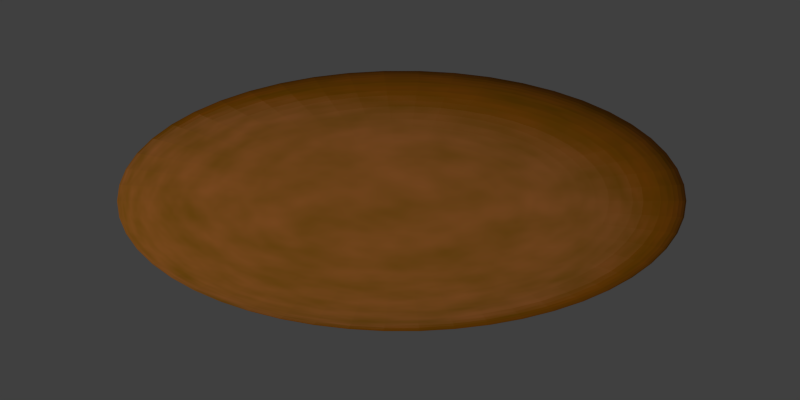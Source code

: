 # Source: endbase_round.blend  (saved by Blender 2.69.0; exported with 4.5.12 LTS)
import bpy
from mathutils import Matrix  # noqa: F401  (used for matrix-valued properties, if any)

bpy.ops.wm.read_factory_settings(use_empty=True)
scene = bpy.context.scene
scene.name = 'Scene'

# ---- collections
col_collection_1 = bpy.data.collections.new('Collection 1'); scene.collection.children.link(col_collection_1)
col_collection_11 = bpy.data.collections.new('Collection 11'); scene.collection.children.link(col_collection_11)
col_collection_11.hide_render = True
col_collection_11.hide_viewport = True

# ---- materials (node trees are filled in below, after node groups)
mat_ground = bpy.data.materials.new('ground')
mat_ground.alpha_threshold = 0.0
mat_ground.roughness = 0.5
mat_ground.line_color = (0.0, 0.0, 0.0, 1.0)
mat_grass = bpy.data.materials.new('grass')
mat_grass.alpha_threshold = 0.0
mat_grass.roughness = 0.5
mat_grass.line_color = (0.0, 0.0, 0.0, 1.0)

# ---- material node trees
mat_ground.use_nodes = True; mat_ground.node_tree.nodes.clear()
_N = mat_ground.node_tree.nodes; _L = mat_ground.node_tree.links
n0 = _N.new('ShaderNodeBsdfDiffuse'); n0.name = 'Diffuse BSDF.001'; n0.location = (-86, 179)
n0.inputs[0].default_value = (0.8, 0.206, 0.0, 1.0)
n1 = _N.new('ShaderNodeBsdfToon'); n1.name = 'Toon BSDF'; n1.location = (-94, 352)
n1.inputs[0].default_value = (0.2578, 0.1553, 0.1116, 1.0)
n1.inputs[1].default_value = 0.6
n2 = _N.new('ShaderNodeMixShader'); n2.name = 'Mix Shader.001'; n2.location = (103, 267)
n2.inputs[0].default_value = 0.6455
n3 = _N.new('ShaderNodeOutputMaterial'); n3.name = 'Material Output'; n3.location = (681, 357)
n4 = _N.new('ShaderNodeMixShader'); n4.name = 'Mix Shader'; n4.location = (491, 436)
n5 = _N.new('ShaderNodeBsdfDiffuse'); n5.name = 'Diffuse BSDF'; n5.location = (102, 404)
n5.inputs[0].default_value = (0.2578, 0.1221, 0.0, 1.0)
n6 = _N.new('ShaderNodeTexNoise'); n6.name = 'Noise Texture'; n6.location = (112, 574)
n6.inputs[2].default_value = 8.4
_L.new(n5.outputs[0], n4.inputs[1])
_L.new(n4.outputs[0], n3.inputs[0])
_L.new(n1.outputs[0], n2.inputs[1])
_L.new(n0.outputs[0], n2.inputs[2])
_L.new(n2.outputs[0], n4.inputs[2])
_L.new(n6.outputs[0], n4.inputs[0])
n3.is_active_output = True
mat_grass.use_nodes = True; mat_grass.node_tree.nodes.clear()
_N = mat_grass.node_tree.nodes; _L = mat_grass.node_tree.links
n0 = _N.new('ShaderNodeOutputMaterial'); n0.name = 'Material Output'; n0.location = (300, 300)
n1 = _N.new('ShaderNodeBsdfDiffuse'); n1.name = 'Diffuse BSDF'; n1.location = (10, 300)
n1.inputs[0].default_value = (0.6626, 0.8, 0.0, 1.0)
_L.new(n1.outputs[0], n0.inputs[0])
n0.is_active_output = True

# ---- world
world_world = bpy.data.worlds.new('World'); scene.world = world_world
world_world.color = (0.05088, 0.05088, 0.05088)
world_world.use_sun_shadow = False
world_world.sun_shadow_jitter_overblur = 0.0
world_world.cycles.sampling_method = 'MANUAL'
world_world.cycles.sample_map_resolution = 256

# ---- cameras
cam_camera = bpy.data.cameras.new('Camera')
cam_camera.clip_end = 100.0
cam_camera.lens = 35.0
cam_camera.sensor_width = 32.0
cam_camera.sensor_height = 18.0
cam_camera.ortho_scale = 7.314
cam_camera.dof.focus_distance = 0.0

# ---- lights
light_lamp = bpy.data.lights.new('Lamp', 'SUN')
light_lamp.transmission_factor = 0.0
light_lamp.cutoff_distance = 30.0
light_lamp.angle = 0.1993
light_lamp.energy = 1.0
light_lamp.shadow_buffer_clip_start = 1.001
light_lamp.shadow_soft_size = 0.1
light_lamp.shadow_cascade_max_distance = 1000.0
light_lamp.cycles.use_multiple_importance_sampling = False

# ---- meshes
me_cube_001 = bpy.data.meshes.new('Cube.001')
me_cube_001.from_pydata([(-0.03795, -0.09001, 1.809), (-0.09665, -0.0774, 1.807), (-0.1549, -0.0649, 1.803), (-0.2124, -0.05255, 1.798), (-0.2691, -0.0404, 1.792), (-0.3245, -0.02849, 1.784), (-0.3786, -0.01687, 1.775), (-0.4312, -0.005594, 1.764), (-0.4819, 0.005301, 1.752), (-0.5307, 0.01577, 1.739), (-0.5773, 0.02577, 1.725), (-0.6215, 0.03527, 1.71), (-0.6632, 0.04422, 1.693), (-0.7022, 0.05259, 1.676), (-0.7383, 0.06034, 1.658), (-0.7715, 0.06746, 1.638), (-0.8015, 0.0739, 1.619), (-0.8283, 0.07965, 1.598), (-0.8517, 0.08467, 1.577), (-0.8717, 0.08896, 1.555), (-0.8881, 0.09249, 1.532), (-0.901, 0.09525, 1.51), (-0.9102, 0.09723, 1.487), (-0.9157, 0.09842, 1.464), (-0.9176, 0.09882, 1.441), (-0.03655, -0.07755, 1.809), (-0.09386, -0.05255, 1.807), (-0.1507, -0.02775, 1.803), (-0.2069, -0.003235, 1.798), (-0.2622, 0.02088, 1.792), (-0.3163, 0.04451, 1.784), (-0.3692, 0.06756, 1.775), (-0.4205, 0.08994, 1.764), (-0.47, 0.1116, 1.752), (-0.5176, 0.1323, 1.739), (-0.5631, 0.1522, 1.725), (-0.6063, 0.171, 1.71), (-0.647, 0.1888, 1.693), (-0.685, 0.2054, 1.676), (-0.7203, 0.2208, 1.658), (-0.7527, 0.2349, 1.638), (-0.782, 0.2477, 1.619), (-0.8081, 0.2591, 1.598), (-0.831, 0.2691, 1.577), (-0.8505, 0.2776, 1.555), (-0.8665, 0.2846, 1.532), (-0.8791, 0.29, 1.51), (-0.8881, 0.294, 1.487), (-0.8935, 0.2963, 1.464), (-0.8953, 0.2971, 1.441), (-0.03425, -0.0655, 1.809), (-0.08926, -0.02849, 1.807), (-0.1438, 0.008232, 1.803), (-0.1978, 0.04451, 1.798), (-0.2508, 0.08021, 1.792), (-0.3028, 0.1152, 1.784), (-0.3535, 0.1493, 1.775), (-0.4028, 0.1824, 1.764), (-0.4503, 0.2144, 1.752), (-0.496, 0.2452, 1.739), (-0.5397, 0.2746, 1.725), (-0.5811, 0.3024, 1.71), (-0.6202, 0.3287, 1.693), (-0.6568, 0.3533, 1.676), (-0.6906, 0.3761, 1.658), (-0.7217, 0.397, 1.638), (-0.7498, 0.4159, 1.619), (-0.7749, 0.4328, 1.598), (-0.7968, 0.4476, 1.577), (-0.8156, 0.4602, 1.555), (-0.831, 0.4705, 1.532), (-0.843, 0.4786, 1.51), (-0.8517, 0.4845, 1.487), (-0.8569, 0.488, 1.464), (-0.8586, 0.4891, 1.441), (-0.03107, -0.05403, 1.809), (-0.08292, -0.005593, 1.807), (-0.1344, 0.04246, 1.803), (-0.1852, 0.08994, 1.798), (-0.2352, 0.1367, 1.792), (-0.2842, 0.1824, 1.784), (-0.332, 0.2271, 1.775), (-0.3784, 0.2704, 1.764), (-0.4232, 0.3123, 1.752), (-0.4663, 0.3526, 1.739), (-0.5075, 0.391, 1.725), (-0.5465, 0.4275, 1.71), (-0.5833, 0.4619, 1.693), (-0.6178, 0.4941, 1.676), (-0.6497, 0.5239, 1.658), (-0.679, 0.5512, 1.638), (-0.7055, 0.576, 1.619), (-0.7291, 0.5981, 1.598), (-0.7498, 0.6174, 1.577), (-0.7675, 0.6339, 1.555), (-0.782, 0.6475, 1.532), (-0.7933, 0.6581, 1.51), (-0.8015, 0.6657, 1.487), (-0.8064, 0.6703, 1.464), (-0.808, 0.6718, 1.441), (-0.02707, -0.04333, 1.809), (-0.07494, 0.01577, 1.807), (-0.1224, 0.0744, 1.803), (-0.1694, 0.1323, 1.798), (-0.2155, 0.1893, 1.792), (-0.2608, 0.2452, 1.784), (-0.3049, 0.2997, 1.775), (-0.3477, 0.3526, 1.764), (-0.3891, 0.4036, 1.752), (-0.4289, 0.4527, 1.739), (-0.4669, 0.4996, 1.725), (-0.5029, 0.5442, 1.71), (-0.5369, 0.5861, 1.693), (-0.5687, 0.6254, 1.676), (-0.5982, 0.6618, 1.658), (-0.6252, 0.6951, 1.638), (-0.6497, 0.7254, 1.619), (-0.6715, 0.7523, 1.598), (-0.6906, 0.7759, 1.577), (-0.7069, 0.796, 1.555), (-0.7203, 0.8126, 1.532), (-0.7308, 0.8255, 1.51), (-0.7383, 0.8348, 1.487), (-0.7429, 0.8404, 1.464), (-0.7444, 0.8422, 1.441), (-0.02232, -0.03356, 1.809), (-0.06545, 0.03527, 1.807), (-0.1082, 0.1035, 1.803), (-0.1505, 0.171, 1.798), (-0.1921, 0.2374, 1.792), (-0.2329, 0.3024, 1.784), (-0.2726, 0.3659, 1.775), (-0.3112, 0.4275, 1.764), (-0.3485, 0.487, 1.752), (-0.3844, 0.5442, 1.739), (-0.4186, 0.5988, 1.725), (-0.4511, 0.6507, 1.71), (-0.4817, 0.6995, 1.693), (-0.5104, 0.7453, 1.676), (-0.5369, 0.7876, 1.658), (-0.5613, 0.8265, 1.638), (-0.5833, 0.8617, 1.619), (-0.603, 0.8931, 1.598), (-0.6202, 0.9205, 1.577), (-0.6349, 0.9439, 1.555), (-0.647, 0.9632, 1.532), (-0.6564, 0.9783, 1.51), (-0.6632, 0.9891, 1.487), (-0.6673, 0.9956, 1.464), (-0.6686, 0.9978, 1.441), (-0.01688, -0.02488, 1.809), (-0.05459, 0.05259, 1.807), (-0.09201, 0.1294, 1.803), (-0.129, 0.2054, 1.798), (-0.1654, 0.2801, 1.792), (-0.201, 0.3533, 1.784), (-0.2358, 0.4247, 1.775), (-0.2695, 0.4941, 1.764), (-0.3021, 0.561, 1.752), (-0.3335, 0.6254, 1.739), (-0.3634, 0.6869, 1.725), (-0.3918, 0.7453, 1.71), (-0.4186, 0.8003, 1.693), (-0.4437, 0.8517, 1.676), (-0.4669, 0.8994, 1.658), (-0.4882, 0.9432, 1.638), (-0.5075, 0.9828, 1.619), (-0.5246, 1.018, 1.598), (-0.5397, 1.049, 1.577), (-0.5525, 1.075, 1.555), (-0.5631, 1.097, 1.532), (-0.5714, 1.114, 1.51), (-0.5773, 1.126, 1.487), (-0.5809, 1.134, 1.464), (-0.582, 1.136, 1.441), (-0.01084, -0.01743, 1.809), (-0.04255, 0.06746, 1.807), (-0.074, 0.1517, 1.803), (-0.1051, 0.2349, 1.798), (-0.1357, 0.3168, 1.792), (-0.1656, 0.397, 1.784), (-0.1948, 0.4753, 1.775), (-0.2232, 0.5512, 1.764), (-0.2506, 0.6246, 1.752), (-0.277, 0.6951, 1.739), (-0.3021, 0.7625, 1.725), (-0.326, 0.8265, 1.71), (-0.3485, 0.8868, 1.693), (-0.3696, 0.9432, 1.676), (-0.3891, 0.9954, 1.658), (-0.407, 1.043, 1.638), (-0.4232, 1.087, 1.619), (-0.4377, 1.125, 1.598), (-0.4503, 1.159, 1.577), (-0.4611, 1.188, 1.555), (-0.47, 1.212, 1.532), (-0.4769, 1.231, 1.51), (-0.4819, 1.244, 1.487), (-0.4849, 1.252, 1.464), (-0.4859, 1.255, 1.441), (-0.004306, -0.01132, 1.809), (-0.0295, 0.07965, 1.807), (-0.05449, 0.1699, 1.803), (-0.07919, 0.2591, 1.798), (-0.1035, 0.3468, 1.792), (-0.1273, 0.4328, 1.784), (-0.1505, 0.5167, 1.775), (-0.1731, 0.5981, 1.764), (-0.1948, 0.6767, 1.752), (-0.2158, 0.7523, 1.739), (-0.2358, 0.8245, 1.725), (-0.2548, 0.8931, 1.71), (-0.2726, 0.9577, 1.693), (-0.2894, 1.018, 1.676), (-0.3049, 1.074, 1.658), (-0.3191, 1.125, 1.638), (-0.332, 1.172, 1.619), (-0.3435, 1.213, 1.598), (-0.3535, 1.25, 1.577), (-0.3621, 1.281, 1.555), (-0.3692, 1.306, 1.532), (-0.3747, 1.326, 1.51), (-0.3786, 1.34, 1.487), (-0.381, 1.349, 1.464), (-0.3818, 1.352, 1.441), (0.00263, -0.006657, 1.809), (-0.01565, 0.08896, 1.807), (-0.03379, 0.1838, 1.803), (-0.05172, 0.2776, 1.798), (-0.06935, 0.3698, 1.792), (-0.08663, 0.4602, 1.784), (-0.1035, 0.5483, 1.775), (-0.1199, 0.6339, 1.764), (-0.1357, 0.7166, 1.752), (-0.1508, 0.796, 1.739), (-0.1654, 0.8719, 1.725), (-0.1791, 0.9439, 1.71), (-0.1921, 1.012, 1.693), (-0.2043, 1.075, 1.676), (-0.2155, 1.134, 1.658), (-0.2258, 1.188, 1.638), (-0.2352, 1.237, 1.619), (-0.2435, 1.281, 1.598), (-0.2508, 1.319, 1.577), (-0.257, 1.351, 1.555), (-0.2622, 1.378, 1.532), (-0.2662, 1.399, 1.51), (-0.2691, 1.414, 1.487), (-0.2708, 1.423, 1.464), (-0.2714, 1.426, 1.441), (0.009855, -0.003505, 1.809), (-0.001232, 0.09526, 1.807), (-0.01223, 0.1932, 1.803), (-0.0231, 0.29, 1.798), (-0.03379, 0.3853, 1.792), (-0.04427, 0.4786, 1.784), (-0.05449, 0.5697, 1.775), (-0.06441, 0.6581, 1.764), (-0.074, 0.7435, 1.752), (-0.08321, 0.8255, 1.739), (-0.09201, 0.9039, 1.725), (-0.1004, 0.9783, 1.71), (-0.1082, 1.048, 1.693), (-0.1156, 1.114, 1.676), (-0.1224, 1.175, 1.658), (-0.1287, 1.231, 1.638), (-0.1344, 1.281, 1.619), (-0.1394, 1.326, 1.598), (-0.1438, 1.366, 1.577), (-0.1476, 1.399, 1.555), (-0.1507, 1.427, 1.532), (-0.1531, 1.448, 1.51), (-0.1549, 1.464, 1.487), (-0.1559, 1.473, 1.464), (-0.1563, 1.476, 1.441), (0.01726, -0.001916, 1.809), (0.01354, 0.09843, 1.807), (0.009855, 0.198, 1.803), (0.006214, 0.2963, 1.798), (0.00263, 0.3931, 1.792), (-0.0008811, 0.488, 1.784), (-0.004306, 0.5805, 1.775), (-0.007631, 0.6703, 1.764), (-0.01084, 0.757, 1.752), (-0.01393, 0.8404, 1.739), (-0.01688, 0.92, 1.725), (-0.01968, 0.9956, 1.71), (-0.02232, 1.067, 1.693), (-0.02478, 1.134, 1.676), (-0.02707, 1.195, 1.658), (-0.02917, 1.252, 1.638), (-0.03107, 1.303, 1.619), (-0.03276, 1.349, 1.598), (-0.03424, 1.389, 1.577), (-0.03551, 1.423, 1.555), (-0.03655, 1.451, 1.532), (-0.03736, 1.473, 1.51), (-0.03795, 1.489, 1.487), (-0.0383, 1.499, 1.464), (-0.03842, 1.502, 1.441), (0.02472, -0.001916, 1.809), (0.02843, 0.09843, 1.807), (0.03212, 0.198, 1.803), (0.03576, 0.2963, 1.798), (0.03934, 0.3931, 1.792), (0.04285, 0.488, 1.784), (0.04628, 0.5805, 1.775), (0.0496, 0.6703, 1.764), (0.05282, 0.757, 1.752), (0.0559, 0.8404, 1.739), (0.05885, 0.92, 1.725), (0.06165, 0.9956, 1.71), (0.06429, 1.067, 1.693), (0.06676, 1.134, 1.676), (0.06904, 1.195, 1.658), (0.07114, 1.252, 1.638), (0.07304, 1.303, 1.619), (0.07473, 1.349, 1.598), (0.07622, 1.389, 1.577), (0.07748, 1.423, 1.555), (0.07852, 1.451, 1.532), (0.07934, 1.473, 1.51), (0.07992, 1.489, 1.487), (0.08027, 1.499, 1.464), (0.08039, 1.502, 1.441), (0.03212, -0.003505, 1.809), (0.0432, 0.09526, 1.807), (0.0542, 0.1932, 1.803), (0.06507, 0.29, 1.798), (0.07577, 0.3853, 1.792), (0.08624, 0.4786, 1.784), (0.09646, 0.5697, 1.775), (0.1064, 0.6581, 1.764), (0.116, 0.7435, 1.752), (0.1252, 0.8255, 1.739), (0.134, 0.9039, 1.725), (0.1423, 0.9783, 1.71), (0.1502, 1.048, 1.693), (0.1576, 1.114, 1.676), (0.1644, 1.175, 1.658), (0.1707, 1.231, 1.638), (0.1763, 1.281, 1.619), (0.1814, 1.326, 1.598), (0.1858, 1.366, 1.577), (0.1896, 1.399, 1.555), (0.1927, 1.427, 1.532), (0.1951, 1.448, 1.51), (0.1969, 1.464, 1.487), (0.1979, 1.473, 1.464), (0.1983, 1.476, 1.441), (0.03934, -0.006657, 1.809), (0.05763, 0.08896, 1.807), (0.07577, 0.1838, 1.803), (0.09369, 0.2776, 1.798), (0.1113, 0.3698, 1.792), (0.1286, 0.4602, 1.784), (0.1455, 0.5483, 1.775), (0.1618, 0.6339, 1.764), (0.1776, 0.7166, 1.752), (0.1928, 0.796, 1.739), (0.2073, 0.8719, 1.725), (0.2211, 0.9439, 1.71), (0.2341, 1.012, 1.693), (0.2462, 1.075, 1.676), (0.2575, 1.134, 1.658), (0.2678, 1.188, 1.638), (0.2772, 1.237, 1.619), (0.2855, 1.281, 1.598), (0.2928, 1.319, 1.577), (0.299, 1.351, 1.555), (0.3041, 1.378, 1.532), (0.3081, 1.399, 1.51), (0.311, 1.414, 1.487), (0.3128, 1.423, 1.464), (0.3133, 1.426, 1.441), (0.04628, -0.01132, 1.809), (0.07147, 0.07965, 1.807), (0.09646, 0.1699, 1.803), (0.1212, 0.2591, 1.798), (0.1455, 0.3468, 1.792), (0.1693, 0.4328, 1.784), (0.1925, 0.5167, 1.775), (0.215, 0.5981, 1.764), (0.2368, 0.6767, 1.752), (0.2577, 0.7523, 1.739), (0.2777, 0.8245, 1.725), (0.2967, 0.8931, 1.71), (0.3146, 0.9577, 1.693), (0.3314, 1.018, 1.676), (0.3469, 1.074, 1.658), (0.3611, 1.125, 1.638), (0.374, 1.172, 1.619), (0.3855, 1.213, 1.598), (0.3955, 1.25, 1.577), (0.4041, 1.281, 1.555), (0.4111, 1.306, 1.532), (0.4167, 1.326, 1.51), (0.4206, 1.34, 1.487), (0.423, 1.349, 1.464), (0.4238, 1.352, 1.441), (0.05282, -0.01743, 1.809), (0.08452, 0.06746, 1.807), (0.116, 0.1517, 1.803), (0.1471, 0.2349, 1.798), (0.1776, 0.3168, 1.792), (0.2076, 0.397, 1.784), (0.2368, 0.4753, 1.775), (0.2652, 0.5512, 1.764), (0.2926, 0.6246, 1.752), (0.3189, 0.6951, 1.739), (0.3441, 0.7625, 1.725), (0.368, 0.8265, 1.71), (0.3905, 0.8868, 1.693), (0.4116, 0.9432, 1.676), (0.4311, 0.9954, 1.658), (0.449, 1.043, 1.638), (0.4652, 1.087, 1.619), (0.4797, 1.125, 1.598), (0.4923, 1.159, 1.577), (0.5031, 1.188, 1.555), (0.512, 1.212, 1.532), (0.5189, 1.231, 1.51), (0.5239, 1.244, 1.487), (0.5269, 1.252, 1.464), (0.5279, 1.255, 1.441), (0.05885, -0.02488, 1.809), (0.09657, 0.05259, 1.807), (0.134, 0.1294, 1.803), (0.171, 0.2054, 1.798), (0.2073, 0.2801, 1.792), (0.243, 0.3533, 1.784), (0.2777, 0.4247, 1.775), (0.3115, 0.4941, 1.764), (0.3441, 0.561, 1.752), (0.3754, 0.6254, 1.739), (0.4054, 0.6869, 1.725), (0.4338, 0.7453, 1.71), (0.4606, 0.8003, 1.693), (0.4856, 0.8517, 1.676), (0.5088, 0.8994, 1.658), (0.5301, 0.9432, 1.638), (0.5494, 0.9828, 1.619), (0.5666, 1.018, 1.598), (0.5817, 1.049, 1.577), (0.5945, 1.075, 1.555), (0.6051, 1.097, 1.532), (0.6133, 1.114, 1.51), (0.6193, 1.126, 1.487), (0.6228, 1.134, 1.464), (0.624, 1.136, 1.441), (0.06429, -0.03356, 1.809), (0.1074, 0.03527, 1.807), (0.1502, 0.1035, 1.803), (0.1925, 0.171, 1.798), (0.2341, 0.2374, 1.792), (0.2749, 0.3024, 1.784), (0.3146, 0.3659, 1.775), (0.3532, 0.4275, 1.764), (0.3905, 0.487, 1.752), (0.4263, 0.5442, 1.739), (0.4606, 0.5988, 1.725), (0.4931, 0.6507, 1.71), (0.5237, 0.6995, 1.693), (0.5524, 0.7453, 1.676), (0.5789, 0.7876, 1.658), (0.6033, 0.8265, 1.638), (0.6253, 0.8617, 1.619), (0.645, 0.8931, 1.598), (0.6622, 0.9205, 1.577), (0.6769, 0.9439, 1.555), (0.689, 0.9632, 1.532), (0.6984, 0.9783, 1.51), (0.7052, 0.9891, 1.487), (0.7093, 0.9956, 1.464), (0.7106, 0.9978, 1.441), (0.06904, -0.04333, 1.809), (0.1169, 0.01577, 1.807), (0.1644, 0.0744, 1.803), (0.2113, 0.1323, 1.798), (0.2575, 0.1893, 1.792), (0.3027, 0.2452, 1.784), (0.3469, 0.2997, 1.775), (0.3897, 0.3526, 1.764), (0.4311, 0.4036, 1.752), (0.4709, 0.4527, 1.739), (0.5088, 0.4996, 1.725), (0.5449, 0.5442, 1.71), (0.5789, 0.5861, 1.693), (0.6107, 0.6254, 1.676), (0.6402, 0.6618, 1.658), (0.6672, 0.6951, 1.638), (0.6917, 0.7254, 1.619), (0.7135, 0.7523, 1.598), (0.7326, 0.7759, 1.577), (0.7489, 0.796, 1.555), (0.7623, 0.8126, 1.532), (0.7728, 0.8255, 1.51), (0.7803, 0.8348, 1.487), (0.7848, 0.8404, 1.464), (0.7863, 0.8422, 1.441), (0.07304, -0.05403, 1.809), (0.1249, -0.005593, 1.807), (0.1763, 0.04246, 1.803), (0.2272, 0.08994, 1.798), (0.2772, 0.1367, 1.792), (0.3262, 0.1824, 1.784), (0.374, 0.2271, 1.775), (0.4204, 0.2704, 1.764), (0.4652, 0.3123, 1.752), (0.5083, 0.3526, 1.739), (0.5494, 0.391, 1.725), (0.5885, 0.4275, 1.71), (0.6253, 0.4619, 1.693), (0.6598, 0.4941, 1.676), (0.6917, 0.5239, 1.658), (0.721, 0.5512, 1.638), (0.7475, 0.576, 1.619), (0.7711, 0.5981, 1.598), (0.7918, 0.6174, 1.577), (0.8094, 0.6339, 1.555), (0.824, 0.6475, 1.532), (0.8353, 0.6581, 1.51), (0.8435, 0.6657, 1.487), (0.8484, 0.6703, 1.464), (0.85, 0.6718, 1.441), (0.07622, -0.0655, 1.809), (0.1312, -0.02849, 1.807), (0.1858, 0.008232, 1.803), (0.2397, 0.04451, 1.798), (0.2928, 0.08021, 1.792), (0.3448, 0.1152, 1.784), (0.3955, 0.1493, 1.775), (0.4447, 0.1824, 1.764), (0.4923, 0.2144, 1.752), (0.538, 0.2452, 1.739), (0.5817, 0.2746, 1.725), (0.6231, 0.3024, 1.71), (0.6622, 0.3287, 1.693), (0.6987, 0.3533, 1.676), (0.7326, 0.3761, 1.658), (0.7637, 0.397, 1.638), (0.7918, 0.4159, 1.619), (0.8169, 0.4328, 1.598), (0.8388, 0.4476, 1.577), (0.8575, 0.4602, 1.555), (0.873, 0.4705, 1.532), (0.885, 0.4786, 1.51), (0.8937, 0.4845, 1.487), (0.8989, 0.488, 1.464), (0.9006, 0.4891, 1.441), (0.07852, -0.07755, 1.809), (0.1358, -0.05255, 1.807), (0.1927, -0.02775, 1.803), (0.2489, -0.003235, 1.798), (0.3041, 0.02088, 1.792), (0.3583, 0.04451, 1.784), (0.4111, 0.06756, 1.775), (0.4624, 0.08994, 1.764), (0.512, 0.1116, 1.752), (0.5596, 0.1323, 1.739), (0.6051, 0.1522, 1.725), (0.6482, 0.171, 1.71), (0.689, 0.1888, 1.693), (0.727, 0.2054, 1.676), (0.7623, 0.2208, 1.658), (0.7947, 0.2349, 1.638), (0.824, 0.2477, 1.619), (0.8501, 0.2591, 1.598), (0.873, 0.2691, 1.577), (0.8925, 0.2776, 1.555), (0.9085, 0.2846, 1.532), (0.9211, 0.29, 1.51), (0.9301, 0.294, 1.487), (0.9355, 0.2963, 1.464), (0.9373, 0.2971, 1.441), (0.07992, -0.09001, 1.809), (0.1386, -0.0774, 1.807), (0.1969, -0.0649, 1.803), (0.2544, -0.05255, 1.798), (0.311, -0.0404, 1.792), (0.3665, -0.02849, 1.784), (0.4206, -0.01687, 1.775), (0.4732, -0.005593, 1.764), (0.5239, 0.005301, 1.752), (0.5727, 0.01577, 1.739), (0.6193, 0.02577, 1.725), (0.6635, 0.03527, 1.71), (0.7052, 0.04422, 1.693), (0.7442, 0.05259, 1.676), (0.7803, 0.06034, 1.658), (0.8135, 0.06746, 1.638), (0.8435, 0.0739, 1.619), (0.8702, 0.07965, 1.598), (0.8937, 0.08467, 1.577), (0.9136, 0.08896, 1.555), (0.9301, 0.09249, 1.532), (0.9429, 0.09525, 1.51), (0.9522, 0.09723, 1.487), (0.9577, 0.09843, 1.464), (0.9596, 0.09882, 1.441), (0.08039, -0.1027, 1.809), (0.1396, -0.1027, 1.807), (0.1983, -0.1027, 1.803), (0.2563, -0.1027, 1.798), (0.3133, -0.1027, 1.792), (0.3692, -0.1027, 1.784), (0.4238, -0.1027, 1.775), (0.4767, -0.1027, 1.764), (0.5279, -0.1027, 1.752), (0.5771, -0.1027, 1.739), (0.624, -0.1027, 1.725), (0.6686, -0.1027, 1.71), (0.7106, -0.1027, 1.693), (0.7499, -0.1027, 1.676), (0.7863, -0.1027, 1.658), (0.8198, -0.1027, 1.638), (0.85, -0.1027, 1.619), (0.877, -0.1027, 1.598), (0.9006, -0.1027, 1.577), (0.9207, -0.1027, 1.555), (0.9373, -0.1027, 1.532), (0.9503, -0.1027, 1.51), (0.9596, -0.1027, 1.487), (0.9652, -0.1027, 1.464), (0.967, -0.1027, 1.441), (0.07992, -0.1153, 1.809), (0.1386, -0.1279, 1.807), (0.1969, -0.1404, 1.803), (0.2544, -0.1528, 1.798), (0.311, -0.1649, 1.792), (0.3665, -0.1768, 1.784), (0.4206, -0.1884, 1.775), (0.4732, -0.1997, 1.764), (0.5239, -0.2106, 1.752), (0.5727, -0.2211, 1.739), (0.6193, -0.2311, 1.725), (0.6635, -0.2406, 1.71), (0.7052, -0.2495, 1.693), (0.7442, -0.2579, 1.676), (0.7803, -0.2657, 1.658), (0.8135, -0.2728, 1.638), (0.8435, -0.2792, 1.619), (0.8702, -0.285, 1.598), (0.8937, -0.29, 1.577), (0.9136, -0.2943, 1.555), (0.9301, -0.2978, 1.532), (0.9429, -0.3006, 1.51), (0.9522, -0.3025, 1.487), (0.9577, -0.3037, 1.464), (0.9596, -0.3041, 1.441), (0.07852, -0.1278, 1.809), (0.1358, -0.1528, 1.807), (0.1927, -0.1776, 1.803), (0.2489, -0.2021, 1.798), (0.3041, -0.2262, 1.792), (0.3583, -0.2498, 1.784), (0.4111, -0.2729, 1.775), (0.4624, -0.2953, 1.764), (0.512, -0.3169, 1.752), (0.5596, -0.3376, 1.739), (0.6051, -0.3575, 1.725), (0.6482, -0.3763, 1.71), (0.689, -0.3941, 1.693), (0.727, -0.4107, 1.676), (0.7623, -0.4261, 1.658), (0.7947, -0.4402, 1.638), (0.824, -0.453, 1.619), (0.8501, -0.4644, 1.598), (0.873, -0.4744, 1.577), (0.8925, -0.4829, 1.555), (0.9085, -0.4899, 1.532), (0.9211, -0.4954, 1.51), (0.9301, -0.4993, 1.487), (0.9355, -0.5017, 1.464), (0.9373, -0.5024, 1.441), (0.07622, -0.1398, 1.809), (0.1312, -0.1768, 1.807), (0.1858, -0.2135, 1.803), (0.2397, -0.2498, 1.798), (0.2928, -0.2855, 1.792), (0.3448, -0.3205, 1.784), (0.3955, -0.3546, 1.775), (0.4447, -0.3877, 1.764), (0.4923, -0.4197, 1.752), (0.538, -0.4505, 1.739), (0.5817, -0.4799, 1.725), (0.6231, -0.5078, 1.71), (0.6622, -0.534, 1.693), (0.6987, -0.5586, 1.676), (0.7326, -0.5814, 1.658), (0.7637, -0.6023, 1.638), (0.7918, -0.6212, 1.619), (0.8169, -0.6381, 1.598), (0.8388, -0.6529, 1.577), (0.8575, -0.6655, 1.555), (0.873, -0.6758, 1.532), (0.885, -0.684, 1.51), (0.8937, -0.6898, 1.487), (0.8989, -0.6933, 1.464), (0.9006, -0.6944, 1.441), (0.07304, -0.1513, 1.809), (0.1249, -0.1997, 1.807), (0.1763, -0.2478, 1.803), (0.2272, -0.2953, 1.798), (0.2772, -0.342, 1.792), (0.3262, -0.3877, 1.784), (0.374, -0.4324, 1.775), (0.4204, -0.4757, 1.764), (0.4652, -0.5176, 1.752), (0.5083, -0.5579, 1.739), (0.5494, -0.5963, 1.725), (0.5885, -0.6328, 1.71), (0.6253, -0.6672, 1.693), (0.6598, -0.6994, 1.676), (0.6917, -0.7292, 1.658), (0.721, -0.7565, 1.638), (0.7475, -0.7813, 1.619), (0.7711, -0.8034, 1.598), (0.7918, -0.8227, 1.577), (0.8094, -0.8392, 1.555), (0.824, -0.8528, 1.532), (0.8353, -0.8634, 1.51), (0.8435, -0.871, 1.487), (0.8484, -0.8756, 1.464), (0.85, -0.8771, 1.441), (0.06904, -0.162, 1.809), (0.1169, -0.2211, 1.807), (0.1644, -0.2797, 1.803), (0.2113, -0.3376, 1.798), (0.2575, -0.3946, 1.792), (0.3027, -0.4505, 1.784), (0.3469, -0.505, 1.775), (0.3897, -0.5579, 1.764), (0.4311, -0.609, 1.752), (0.4709, -0.6581, 1.739), (0.5088, -0.705, 1.725), (0.5449, -0.7495, 1.71), (0.5789, -0.7915, 1.693), (0.6107, -0.8307, 1.676), (0.6402, -0.8671, 1.658), (0.6672, -0.9005, 1.638), (0.6917, -0.9307, 1.619), (0.7135, -0.9576, 1.598), (0.7326, -0.9812, 1.577), (0.7489, -1.001, 1.555), (0.7623, -1.018, 1.532), (0.7728, -1.031, 1.51), (0.7803, -1.04, 1.487), (0.7848, -1.046, 1.464), (0.7863, -1.048, 1.441), (0.06429, -0.1718, 1.809), (0.1074, -0.2406, 1.807), (0.1502, -0.3089, 1.803), (0.1925, -0.3763, 1.798), (0.2341, -0.4427, 1.792), (0.2749, -0.5078, 1.784), (0.3146, -0.5712, 1.775), (0.3532, -0.6328, 1.764), (0.3905, -0.6923, 1.752), (0.4263, -0.7495, 1.739), (0.4606, -0.8041, 1.725), (0.4931, -0.856, 1.71), (0.5237, -0.9048, 1.693), (0.5524, -0.9506, 1.676), (0.5789, -0.9929, 1.658), (0.6033, -1.032, 1.638), (0.6253, -1.067, 1.619), (0.645, -1.098, 1.598), (0.6622, -1.126, 1.577), (0.6769, -1.149, 1.555), (0.689, -1.169, 1.532), (0.6984, -1.184, 1.51), (0.7052, -1.194, 1.487), (0.7093, -1.201, 1.464), (0.7106, -1.203, 1.441), (0.05885, -0.1804, 1.809), (0.09657, -0.2579, 1.807), (0.134, -0.3348, 1.803), (0.171, -0.4107, 1.798), (0.2073, -0.4854, 1.792), (0.243, -0.5586, 1.784), (0.2777, -0.63, 1.775), (0.3115, -0.6994, 1.764), (0.3441, -0.7664, 1.752), (0.3754, -0.8307, 1.739), (0.4054, -0.8922, 1.725), (0.4338, -0.9506, 1.71), (0.4606, -1.006, 1.693), (0.4856, -1.057, 1.676), (0.5088, -1.105, 1.658), (0.5301, -1.148, 1.638), (0.5494, -1.188, 1.619), (0.5666, -1.223, 1.598), (0.5817, -1.254, 1.577), (0.5945, -1.281, 1.555), (0.6051, -1.302, 1.532), (0.6133, -1.319, 1.51), (0.6193, -1.332, 1.487), (0.6228, -1.339, 1.464), (0.624, -1.341, 1.441), (0.05282, -0.1879, 1.809), (0.08452, -0.2728, 1.807), (0.116, -0.357, 1.803), (0.1471, -0.4402, 1.798), (0.1776, -0.5221, 1.792), (0.2076, -0.6023, 1.784), (0.2368, -0.6806, 1.775), (0.2652, -0.7565, 1.764), (0.2926, -0.8299, 1.752), (0.3189, -0.9005, 1.739), (0.3441, -0.9678, 1.725), (0.368, -1.032, 1.71), (0.3905, -1.092, 1.693), (0.4116, -1.148, 1.676), (0.4311, -1.201, 1.658), (0.449, -1.249, 1.638), (0.4652, -1.292, 1.619), (0.4797, -1.331, 1.598), (0.4923, -1.365, 1.577), (0.5031, -1.394, 1.555), (0.512, -1.417, 1.532), (0.5189, -1.436, 1.51), (0.5239, -1.449, 1.487), (0.5269, -1.457, 1.464), (0.5279, -1.46, 1.441), (0.04628, -0.194, 1.809), (0.07147, -0.285, 1.807), (0.09646, -0.3752, 1.803), (0.1212, -0.4644, 1.798), (0.1455, -0.5521, 1.792), (0.1693, -0.6381, 1.784), (0.1925, -0.722, 1.775), (0.215, -0.8034, 1.764), (0.2368, -0.882, 1.752), (0.2577, -0.9576, 1.739), (0.2777, -1.03, 1.725), (0.2967, -1.098, 1.71), (0.3146, -1.163, 1.693), (0.3314, -1.223, 1.676), (0.3469, -1.279, 1.658), (0.3611, -1.331, 1.638), (0.374, -1.377, 1.619), (0.3855, -1.419, 1.598), (0.3955, -1.455, 1.577), (0.4041, -1.486, 1.555), (0.4111, -1.512, 1.532), (0.4167, -1.531, 1.51), (0.4206, -1.546, 1.487), (0.423, -1.554, 1.464), (0.4238, -1.557, 1.441), (0.03934, -0.1987, 1.809), (0.05763, -0.2943, 1.807), (0.07577, -0.3891, 1.803), (0.09369, -0.4829, 1.798), (0.1113, -0.5751, 1.792), (0.1286, -0.6655, 1.784), (0.1455, -0.7536, 1.775), (0.1618, -0.8392, 1.764), (0.1776, -0.9219, 1.752), (0.1928, -1.001, 1.739), (0.2073, -1.077, 1.725), (0.2211, -1.149, 1.71), (0.2341, -1.217, 1.693), (0.2462, -1.281, 1.676), (0.2575, -1.34, 1.658), (0.2678, -1.394, 1.638), (0.2772, -1.442, 1.619), (0.2855, -1.486, 1.598), (0.2928, -1.524, 1.577), (0.299, -1.557, 1.555), (0.3041, -1.583, 1.532), (0.3082, -1.604, 1.51), (0.311, -1.619, 1.487), (0.3128, -1.629, 1.464), (0.3133, -1.632, 1.441), (0.03212, -0.2018, 1.809), (0.0432, -0.3006, 1.807), (0.0542, -0.3985, 1.803), (0.06507, -0.4954, 1.798), (0.07577, -0.5906, 1.792), (0.08624, -0.684, 1.784), (0.09646, -0.775, 1.775), (0.1064, -0.8634, 1.764), (0.116, -0.9488, 1.752), (0.1252, -1.031, 1.739), (0.134, -1.109, 1.725), (0.1423, -1.184, 1.71), (0.1502, -1.254, 1.693), (0.1576, -1.319, 1.676), (0.1644, -1.38, 1.658), (0.1707, -1.436, 1.638), (0.1763, -1.486, 1.619), (0.1814, -1.531, 1.598), (0.1858, -1.571, 1.577), (0.1896, -1.604, 1.555), (0.1927, -1.632, 1.532), (0.1951, -1.654, 1.51), (0.1969, -1.669, 1.487), (0.1979, -1.679, 1.464), (0.1983, -1.682, 1.441), (0.02472, -0.2034, 1.809), (0.02843, -0.3037, 1.807), (0.03212, -0.4033, 1.803), (0.03576, -0.5017, 1.798), (0.03934, -0.5984, 1.792), (0.04285, -0.6933, 1.784), (0.04628, -0.7858, 1.775), (0.0496, -0.8756, 1.764), (0.05282, -0.9623, 1.752), (0.0559, -1.046, 1.739), (0.05885, -1.125, 1.725), (0.06165, -1.201, 1.71), (0.06429, -1.272, 1.693), (0.06676, -1.339, 1.676), (0.06904, -1.401, 1.658), (0.07114, -1.457, 1.638), (0.07304, -1.509, 1.619), (0.07474, -1.554, 1.598), (0.07622, -1.594, 1.577), (0.07748, -1.629, 1.555), (0.07852, -1.657, 1.532), (0.07934, -1.679, 1.51), (0.07992, -1.694, 1.487), (0.08027, -1.704, 1.464), (0.08039, -1.707, 1.441), (0.01726, -0.2034, 1.809), (0.01354, -0.3037, 1.807), (0.009855, -0.4033, 1.803), (0.006214, -0.5017, 1.798), (0.00263, -0.5984, 1.792), (-0.0008811, -0.6933, 1.784), (-0.004306, -0.7858, 1.775), (-0.007631, -0.8756, 1.764), (-0.01084, -0.9623, 1.752), (-0.01393, -1.046, 1.739), (-0.01688, -1.125, 1.725), (-0.01968, -1.201, 1.71), (-0.02232, -1.272, 1.693), (-0.02478, -1.339, 1.676), (-0.02707, -1.401, 1.658), (-0.02917, -1.457, 1.638), (-0.03107, -1.509, 1.619), (-0.03276, -1.554, 1.598), (-0.03424, -1.594, 1.577), (-0.03551, -1.629, 1.555), (-0.03655, -1.657, 1.532), (-0.03736, -1.679, 1.51), (-0.03795, -1.694, 1.487), (-0.0383, -1.704, 1.464), (-0.03842, -1.707, 1.441), (0.009855, -0.2018, 1.809), (-0.001232, -0.3006, 1.807), (-0.01223, -0.3985, 1.803), (-0.0231, -0.4954, 1.798), (-0.03379, -0.5906, 1.792), (-0.04427, -0.684, 1.784), (-0.05449, -0.775, 1.775), (-0.06441, -0.8634, 1.764), (-0.074, -0.9488, 1.752), (-0.08321, -1.031, 1.739), (-0.09201, -1.109, 1.725), (-0.1004, -1.184, 1.71), (-0.1082, -1.254, 1.693), (-0.1156, -1.319, 1.676), (-0.1224, -1.38, 1.658), (-0.1287, -1.436, 1.638), (-0.1344, -1.486, 1.619), (-0.1394, -1.531, 1.598), (-0.1438, -1.571, 1.577), (-0.1476, -1.604, 1.555), (-0.1507, -1.632, 1.532), (-0.1531, -1.654, 1.51), (-0.1549, -1.669, 1.487), (-0.1559, -1.679, 1.464), (-0.1563, -1.682, 1.441), (0.00263, -0.1987, 1.809), (-0.01565, -0.2943, 1.807), (-0.03379, -0.3891, 1.803), (-0.05172, -0.4829, 1.798), (-0.06935, -0.5751, 1.792), (-0.08663, -0.6655, 1.784), (-0.1035, -0.7536, 1.775), (-0.1199, -0.8392, 1.764), (-0.1357, -0.9219, 1.752), (-0.1508, -1.001, 1.739), (-0.1654, -1.077, 1.725), (-0.1791, -1.149, 1.71), (-0.1921, -1.217, 1.693), (-0.2043, -1.281, 1.676), (-0.2155, -1.34, 1.658), (-0.2258, -1.394, 1.638), (-0.2352, -1.442, 1.619), (-0.2435, -1.486, 1.598), (-0.2508, -1.524, 1.577), (-0.257, -1.557, 1.555), (-0.2622, -1.583, 1.532), (-0.2662, -1.604, 1.51), (-0.2691, -1.619, 1.487), (-0.2708, -1.629, 1.464), (-0.2714, -1.632, 1.441), (-0.004306, -0.194, 1.809), (-0.0295, -0.285, 1.807), (-0.05449, -0.3752, 1.803), (-0.07919, -0.4644, 1.798), (-0.1035, -0.5521, 1.792), (-0.1273, -0.6381, 1.784), (-0.1505, -0.722, 1.775), (-0.1731, -0.8034, 1.764), (-0.1948, -0.882, 1.752), (-0.2158, -0.9576, 1.739), (-0.2358, -1.03, 1.725), (-0.2548, -1.098, 1.71), (-0.2726, -1.163, 1.693), (-0.2894, -1.223, 1.676), (-0.3049, -1.279, 1.658), (-0.3191, -1.331, 1.638), (-0.332, -1.377, 1.619), (-0.3435, -1.419, 1.598), (-0.3535, -1.455, 1.577), (-0.3621, -1.486, 1.555), (-0.3692, -1.512, 1.532), (-0.3747, -1.531, 1.51), (-0.3786, -1.546, 1.487), (-0.381, -1.554, 1.464), (-0.3818, -1.557, 1.441), (0.02099, -0.1027, 1.81), (-0.01084, -0.1879, 1.809), (-0.04255, -0.2728, 1.807), (-0.074, -0.357, 1.803), (-0.1051, -0.4402, 1.798), (-0.1357, -0.5221, 1.792), (-0.1656, -0.6023, 1.784), (-0.1948, -0.6806, 1.775), (-0.2232, -0.7565, 1.764), (-0.2506, -0.8299, 1.752), (-0.277, -0.9005, 1.739), (-0.3021, -0.9678, 1.725), (-0.326, -1.032, 1.71), (-0.3485, -1.092, 1.693), (-0.3696, -1.148, 1.676), (-0.3891, -1.201, 1.658), (-0.407, -1.249, 1.638), (-0.4232, -1.292, 1.619), (-0.4377, -1.331, 1.598), (-0.4503, -1.365, 1.577), (-0.4611, -1.394, 1.555), (-0.47, -1.417, 1.532), (-0.4769, -1.436, 1.51), (-0.4819, -1.449, 1.487), (-0.4849, -1.457, 1.464), (-0.4859, -1.46, 1.441), (-0.01688, -0.1804, 1.809), (-0.05459, -0.2579, 1.807), (-0.09201, -0.3348, 1.803), (-0.129, -0.4107, 1.798), (-0.1654, -0.4854, 1.792), (-0.201, -0.5586, 1.784), (-0.2358, -0.63, 1.775), (-0.2695, -0.6994, 1.764), (-0.3021, -0.7664, 1.752), (-0.3335, -0.8307, 1.739), (-0.3634, -0.8922, 1.725), (-0.3918, -0.9506, 1.71), (-0.4186, -1.006, 1.693), (-0.4437, -1.057, 1.676), (-0.4669, -1.105, 1.658), (-0.4882, -1.148, 1.638), (-0.5075, -1.188, 1.619), (-0.5246, -1.223, 1.598), (-0.5397, -1.254, 1.577), (-0.5525, -1.281, 1.555), (-0.5631, -1.302, 1.532), (-0.5714, -1.319, 1.51), (-0.5773, -1.332, 1.487), (-0.5809, -1.339, 1.464), (-0.582, -1.341, 1.441), (-0.02232, -0.1718, 1.809), (-0.06545, -0.2406, 1.807), (-0.1082, -0.3089, 1.803), (-0.1505, -0.3763, 1.798), (-0.1921, -0.4427, 1.792), (-0.2329, -0.5078, 1.784), (-0.2726, -0.5712, 1.775), (-0.3112, -0.6328, 1.764), (-0.3485, -0.6923, 1.752), (-0.3844, -0.7495, 1.739), (-0.4186, -0.8041, 1.725), (-0.4511, -0.856, 1.71), (-0.4817, -0.9048, 1.693), (-0.5104, -0.9506, 1.676), (-0.5369, -0.9929, 1.658), (-0.5613, -1.032, 1.638), (-0.5833, -1.067, 1.619), (-0.603, -1.098, 1.598), (-0.6202, -1.126, 1.577), (-0.6349, -1.149, 1.555), (-0.647, -1.169, 1.532), (-0.6564, -1.184, 1.51), (-0.6632, -1.194, 1.487), (-0.6673, -1.201, 1.464), (-0.6686, -1.203, 1.441), (-0.02707, -0.162, 1.809), (-0.07494, -0.2211, 1.807), (-0.1224, -0.2797, 1.803), (-0.1694, -0.3376, 1.798), (-0.2155, -0.3946, 1.792), (-0.2608, -0.4505, 1.784), (-0.3049, -0.505, 1.775), (-0.3477, -0.5579, 1.764), (-0.3891, -0.609, 1.752), (-0.4289, -0.6581, 1.739), (-0.4669, -0.705, 1.725), (-0.5029, -0.7495, 1.71), (-0.5369, -0.7915, 1.693), (-0.5687, -0.8307, 1.676), (-0.5982, -0.8671, 1.658), (-0.6252, -0.9005, 1.638), (-0.6497, -0.9307, 1.619), (-0.6715, -0.9576, 1.598), (-0.6906, -0.9812, 1.577), (-0.7069, -1.001, 1.555), (-0.7203, -1.018, 1.532), (-0.7308, -1.031, 1.51), (-0.7383, -1.04, 1.487), (-0.7429, -1.046, 1.464), (-0.7444, -1.048, 1.441), (-0.03107, -0.1513, 1.809), (-0.08292, -0.1997, 1.807), (-0.1344, -0.2478, 1.803), (-0.1852, -0.2953, 1.798), (-0.2352, -0.342, 1.792), (-0.2842, -0.3877, 1.784), (-0.332, -0.4324, 1.775), (-0.3784, -0.4757, 1.764), (-0.4232, -0.5176, 1.752), (-0.4663, -0.5579, 1.739), (-0.5075, -0.5963, 1.725), (-0.5465, -0.6328, 1.71), (-0.5833, -0.6672, 1.693), (-0.6178, -0.6994, 1.676), (-0.6497, -0.7292, 1.658), (-0.679, -0.7565, 1.638), (-0.7055, -0.7813, 1.619), (-0.7291, -0.8034, 1.598), (-0.7498, -0.8227, 1.577), (-0.7675, -0.8392, 1.555), (-0.782, -0.8528, 1.532), (-0.7933, -0.8634, 1.51), (-0.8015, -0.871, 1.487), (-0.8064, -0.8756, 1.464), (-0.808, -0.8771, 1.441), (-0.03425, -0.1398, 1.809), (-0.08926, -0.1768, 1.807), (-0.1438, -0.2135, 1.803), (-0.1978, -0.2498, 1.798), (-0.2508, -0.2855, 1.792), (-0.3028, -0.3205, 1.784), (-0.3535, -0.3546, 1.775), (-0.4028, -0.3877, 1.764), (-0.4503, -0.4197, 1.752), (-0.496, -0.4505, 1.739), (-0.5397, -0.4799, 1.725), (-0.5811, -0.5078, 1.71), (-0.6202, -0.534, 1.693), (-0.6568, -0.5586, 1.676), (-0.6906, -0.5814, 1.658), (-0.7217, -0.6023, 1.638), (-0.7498, -0.6212, 1.619), (-0.7749, -0.6381, 1.598), (-0.7968, -0.6529, 1.577), (-0.8156, -0.6655, 1.555), (-0.831, -0.6758, 1.532), (-0.843, -0.684, 1.51), (-0.8517, -0.6898, 1.487), (-0.8569, -0.6933, 1.464), (-0.8586, -0.6944, 1.441), (-0.03655, -0.1278, 1.809), (-0.09386, -0.1528, 1.807), (-0.1507, -0.1776, 1.803), (-0.2069, -0.2021, 1.798), (-0.2622, -0.2262, 1.792), (-0.3163, -0.2498, 1.784), (-0.3692, -0.2729, 1.775), (-0.4205, -0.2953, 1.764), (-0.47, -0.3169, 1.752), (-0.5176, -0.3376, 1.739), (-0.5631, -0.3575, 1.725), (-0.6063, -0.3763, 1.71), (-0.647, -0.3941, 1.693), (-0.685, -0.4107, 1.676), (-0.7203, -0.4261, 1.658), (-0.7527, -0.4402, 1.638), (-0.782, -0.453, 1.619), (-0.8081, -0.4644, 1.598), (-0.831, -0.4744, 1.577), (-0.8505, -0.4829, 1.555), (-0.8665, -0.4899, 1.532), (-0.8791, -0.4954, 1.51), (-0.8881, -0.4993, 1.487), (-0.8935, -0.5017, 1.464), (-0.8953, -0.5024, 1.441), (-0.03795, -0.1153, 1.809), (-0.09665, -0.1279, 1.807), (-0.1549, -0.1404, 1.803), (-0.2124, -0.1528, 1.798), (-0.2691, -0.1649, 1.792), (-0.3245, -0.1768, 1.784), (-0.3786, -0.1884, 1.775), (-0.4312, -0.1997, 1.764), (-0.4819, -0.2106, 1.752), (-0.5307, -0.2211, 1.739), (-0.5773, -0.2311, 1.725), (-0.6215, -0.2406, 1.71), (-0.6632, -0.2495, 1.693), (-0.7022, -0.2579, 1.676), (-0.7383, -0.2657, 1.658), (-0.7715, -0.2728, 1.638), (-0.8015, -0.2792, 1.619), (-0.8283, -0.285, 1.598), (-0.8517, -0.29, 1.577), (-0.8717, -0.2943, 1.555), (-0.8881, -0.2978, 1.532), (-0.901, -0.3006, 1.51), (-0.9102, -0.3025, 1.487), (-0.9157, -0.3037, 1.464), (-0.9176, -0.3041, 1.441), (-0.03842, -0.1027, 1.809), (-0.09758, -0.1027, 1.807), (-0.1563, -0.1027, 1.803), (-0.2143, -0.1027, 1.798), (-0.2714, -0.1027, 1.792), (-0.3273, -0.1027, 1.784), (-0.3818, -0.1027, 1.775), (-0.4348, -0.1027, 1.764), (-0.4859, -0.1027, 1.752), (-0.5351, -0.1027, 1.739), (-0.582, -0.1027, 1.725), (-0.6266, -0.1027, 1.71), (-0.6686, -0.1027, 1.693), (-0.7079, -0.1027, 1.676), (-0.7444, -0.1027, 1.658), (-0.7778, -0.1027, 1.638), (-0.808, -0.1027, 1.619), (-0.835, -0.1027, 1.598), (-0.8586, -0.1027, 1.577), (-0.8788, -0.1027, 1.555), (-0.8953, -0.1027, 1.532), (-0.9083, -0.1027, 1.51), (-0.9176, -0.1027, 1.487), (-0.9232, -0.1027, 1.464), (-0.9251, -0.1027, 1.441)], [], [(14, 13, 38, 39), (4, 3, 28, 29), (21, 20, 45, 46), (11, 10, 35, 36), (1, 0, 25, 26), (18, 17, 42, 43), (8, 7, 32, 33), (15, 14, 39, 40), (5, 4, 29, 30), (22, 21, 46, 47), (12, 11, 36, 37), (19, 18, 43, 44), (2, 1, 26, 27), (9, 8, 33, 34), (16, 15, 40, 41), (6, 5, 30, 31), (23, 22, 47, 48), (13, 12, 37, 38), (3, 2, 27, 28), (20, 19, 44, 45), (10, 9, 34, 35), (17, 16, 41, 42), (7, 6, 31, 32), (24, 23, 48, 49), (40, 39, 64, 65), (30, 29, 54, 55), (47, 46, 71, 72), (37, 36, 61, 62), (27, 26, 51, 52), (44, 43, 68, 69), (34, 33, 58, 59), (41, 40, 65, 66), (31, 30, 55, 56), (48, 47, 72, 73), (38, 37, 62, 63), (28, 27, 52, 53), (45, 44, 69, 70), (35, 34, 59, 60), (42, 41, 66, 67), (49, 48, 73, 74), (32, 31, 56, 57), (39, 38, 63, 64), (29, 28, 53, 54), (46, 45, 70, 71), (36, 35, 60, 61), (26, 25, 50, 51), (43, 42, 67, 68), (33, 32, 57, 58), (66, 65, 90, 91), (56, 55, 80, 81), (73, 72, 97, 98), (63, 62, 87, 88), (53, 52, 77, 78), (70, 69, 94, 95), (60, 59, 84, 85), (67, 66, 91, 92), (74, 73, 98, 99), (57, 56, 81, 82), (64, 63, 88, 89), (54, 53, 78, 79), (71, 70, 95, 96), (61, 60, 85, 86), (51, 50, 75, 76), (68, 67, 92, 93), (58, 57, 82, 83), (65, 64, 89, 90), (72, 71, 96, 97), (55, 54, 79, 80), (62, 61, 86, 87), (52, 51, 76, 77), (69, 68, 93, 94), (59, 58, 83, 84), (92, 91, 116, 117), (99, 98, 123, 124), (82, 81, 106, 107), (89, 88, 113, 114), (79, 78, 103, 104), (96, 95, 120, 121), (86, 85, 110, 111), (76, 75, 100, 101), (93, 92, 117, 118), (83, 82, 107, 108), (90, 89, 114, 115), (97, 96, 121, 122), (80, 79, 104, 105), (87, 86, 111, 112), (77, 76, 101, 102), (94, 93, 118, 119), (84, 83, 108, 109), (91, 90, 115, 116), (81, 80, 105, 106), (98, 97, 122, 123), (88, 87, 112, 113), (95, 94, 119, 120), (78, 77, 102, 103), (85, 84, 109, 110), (118, 117, 142, 143), (101, 100, 125, 126), (108, 107, 132, 133), (115, 114, 139, 140), (122, 121, 146, 147), (105, 104, 129, 130), (112, 111, 136, 137), (102, 101, 126, 127), (119, 118, 143, 144), (109, 108, 133, 134), (116, 115, 140, 141), (106, 105, 130, 131), (123, 122, 147, 148), (113, 112, 137, 138), (120, 119, 144, 145), (103, 102, 127, 128), (110, 109, 134, 135), (117, 116, 141, 142), (107, 106, 131, 132), (124, 123, 148, 149), (114, 113, 138, 139), (104, 103, 128, 129), (121, 120, 145, 146), (111, 110, 135, 136), (127, 126, 151, 152), (144, 143, 168, 169), (134, 133, 158, 159), (141, 140, 165, 166), (131, 130, 155, 156), (148, 147, 172, 173), (138, 137, 162, 163), (145, 144, 169, 170), (128, 127, 152, 153), (135, 134, 159, 160), (142, 141, 166, 167), (132, 131, 156, 157), (149, 148, 173, 174), (139, 138, 163, 164), (129, 128, 153, 154), (146, 145, 170, 171), (136, 135, 160, 161), (143, 142, 167, 168), (126, 125, 150, 151), (133, 132, 157, 158), (140, 139, 164, 165), (130, 129, 154, 155), (147, 146, 171, 172), (137, 136, 161, 162), (153, 152, 177, 178), (170, 169, 194, 195), (160, 159, 184, 185), (167, 166, 191, 192), (157, 156, 181, 182), (174, 173, 198, 199), (164, 163, 188, 189), (154, 153, 178, 179), (171, 170, 195, 196), (161, 160, 185, 186), (168, 167, 192, 193), (151, 150, 175, 176), (158, 157, 182, 183), (165, 164, 189, 190), (155, 154, 179, 180), (172, 171, 196, 197), (162, 161, 186, 187), (152, 151, 176, 177), (169, 168, 193, 194), (159, 158, 183, 184), (166, 165, 190, 191), (156, 155, 180, 181), (173, 172, 197, 198), (163, 162, 187, 188), (179, 178, 203, 204), (196, 195, 220, 221), (186, 185, 210, 211), (176, 175, 200, 201), (193, 192, 217, 218), (183, 182, 207, 208), (190, 189, 214, 215), (180, 179, 204, 205), (197, 196, 221, 222), (187, 186, 211, 212), (177, 176, 201, 202), (194, 193, 218, 219), (184, 183, 208, 209), (191, 190, 215, 216), (198, 197, 222, 223), (181, 180, 205, 206), (188, 187, 212, 213), (178, 177, 202, 203), (195, 194, 219, 220), (185, 184, 209, 210), (192, 191, 216, 217), (182, 181, 206, 207), (199, 198, 223, 224), (189, 188, 213, 214), (205, 204, 229, 230), (222, 221, 246, 247), (212, 211, 236, 237), (202, 201, 226, 227), (219, 218, 243, 244), (209, 208, 233, 234), (216, 215, 240, 241), (223, 222, 247, 248), (206, 205, 230, 231), (213, 212, 237, 238), (203, 202, 227, 228), (220, 219, 244, 245), (210, 209, 234, 235), (217, 216, 241, 242), (207, 206, 231, 232), (224, 223, 248, 249), (214, 213, 238, 239), (221, 220, 245, 246), (204, 203, 228, 229), (211, 210, 235, 236), (201, 200, 225, 226), (218, 217, 242, 243), (208, 207, 232, 233), (215, 214, 239, 240), (248, 247, 272, 273), (231, 230, 255, 256), (238, 237, 262, 263), (228, 227, 252, 253), (245, 244, 269, 270), (235, 234, 259, 260), (242, 241, 266, 267), (232, 231, 256, 257), (249, 248, 273, 274), (239, 238, 263, 264), (246, 245, 270, 271), (229, 228, 253, 254), (236, 235, 260, 261), (226, 225, 250, 251), (243, 242, 267, 268), (233, 232, 257, 258), (240, 239, 264, 265), (230, 229, 254, 255), (247, 246, 271, 272), (237, 236, 261, 262), (244, 243, 268, 269), (227, 226, 251, 252), (234, 233, 258, 259), (241, 240, 265, 266), (273, 272, 297, 298), (256, 255, 280, 281), (263, 262, 287, 288), (253, 252, 277, 278), (270, 269, 294, 295), (260, 259, 284, 285), (267, 266, 291, 292), (257, 256, 281, 282), (274, 273, 298, 299), (264, 263, 288, 289), (271, 270, 295, 296), (254, 253, 278, 279), (261, 260, 285, 286), (251, 250, 275, 276), (268, 267, 292, 293), (258, 257, 282, 283), (265, 264, 289, 290), (255, 254, 279, 280), (272, 271, 296, 297), (262, 261, 286, 287), (269, 268, 293, 294), (252, 251, 276, 277), (259, 258, 283, 284), (266, 265, 290, 291), (282, 281, 306, 307), (299, 298, 323, 324), (289, 288, 313, 314), (296, 295, 320, 321), (279, 278, 303, 304), (286, 285, 310, 311), (276, 275, 300, 301), (293, 292, 317, 318), (283, 282, 307, 308), (290, 289, 314, 315), (280, 279, 304, 305), (297, 296, 321, 322), (287, 286, 311, 312), (294, 293, 318, 319), (277, 276, 301, 302), (284, 283, 308, 309), (291, 290, 315, 316), (281, 280, 305, 306), (298, 297, 322, 323), (288, 287, 312, 313), (278, 277, 302, 303), (295, 294, 319, 320), (285, 284, 309, 310), (292, 291, 316, 317), (308, 307, 332, 333), (315, 314, 339, 340), (305, 304, 329, 330), (322, 321, 346, 347), (312, 311, 336, 337), (319, 318, 343, 344), (302, 301, 326, 327), (309, 308, 333, 334), (316, 315, 340, 341), (306, 305, 330, 331), (323, 322, 347, 348), (313, 312, 337, 338), (303, 302, 327, 328), (320, 319, 344, 345), (310, 309, 334, 335), (317, 316, 341, 342), (307, 306, 331, 332), (324, 323, 348, 349), (314, 313, 338, 339), (304, 303, 328, 329), (321, 320, 345, 346), (311, 310, 335, 336), (301, 300, 325, 326), (318, 317, 342, 343), (334, 333, 358, 359), (341, 340, 365, 366), (331, 330, 355, 356), (348, 347, 372, 373), (338, 337, 362, 363), (328, 327, 352, 353), (345, 344, 369, 370), (335, 334, 359, 360), (342, 341, 366, 367), (349, 348, 373, 374), (332, 331, 356, 357), (339, 338, 363, 364), (329, 328, 353, 354), (346, 345, 370, 371), (336, 335, 360, 361), (326, 325, 350, 351), (343, 342, 367, 368), (333, 332, 357, 358), (340, 339, 364, 365), (330, 329, 354, 355), (347, 346, 371, 372), (337, 336, 361, 362), (327, 326, 351, 352), (344, 343, 368, 369), (360, 359, 384, 385), (367, 366, 391, 392), (374, 373, 398, 399), (357, 356, 381, 382), (364, 363, 388, 389), (354, 353, 378, 379), (371, 370, 395, 396), (361, 360, 385, 386), (351, 350, 375, 376), (368, 367, 392, 393), (358, 357, 382, 383), (365, 364, 389, 390), (372, 371, 396, 397), (355, 354, 379, 380), (362, 361, 386, 387), (352, 351, 376, 377), (369, 368, 393, 394), (359, 358, 383, 384), (366, 365, 390, 391), (356, 355, 380, 381), (373, 372, 397, 398), (363, 362, 387, 388), (353, 352, 377, 378), (370, 369, 394, 395), (386, 385, 410, 411), (376, 375, 400, 401), (393, 392, 417, 418), (383, 382, 407, 408), (390, 389, 414, 415), (397, 396, 421, 422), (380, 379, 404, 405), (387, 386, 411, 412), (377, 376, 401, 402), (394, 393, 418, 419), (384, 383, 408, 409), (391, 390, 415, 416), (381, 380, 405, 406), (398, 397, 422, 423), (388, 387, 412, 413), (395, 394, 419, 420), (378, 377, 402, 403), (385, 384, 409, 410), (392, 391, 416, 417), (399, 398, 423, 424), (382, 381, 406, 407), (389, 388, 413, 414), (379, 378, 403, 404), (396, 395, 420, 421), (412, 411, 436, 437), (402, 401, 426, 427), (419, 418, 443, 444), (409, 408, 433, 434), (416, 415, 440, 441), (406, 405, 430, 431), (423, 422, 447, 448), (413, 412, 437, 438), (420, 419, 444, 445), (403, 402, 427, 428), (410, 409, 434, 435), (417, 416, 441, 442), (407, 406, 431, 432), (424, 423, 448, 449), (414, 413, 438, 439), (404, 403, 428, 429), (421, 420, 445, 446), (411, 410, 435, 436), (418, 417, 442, 443), (401, 400, 425, 426), (408, 407, 432, 433), (415, 414, 439, 440), (422, 421, 446, 447), (405, 404, 429, 430), (438, 437, 462, 463), (445, 444, 469, 470), (428, 427, 452, 453), (435, 434, 459, 460), (442, 441, 466, 467), (432, 431, 456, 457), (449, 448, 473, 474), (439, 438, 463, 464), (429, 428, 453, 454), (446, 445, 470, 471), (436, 435, 460, 461), (443, 442, 467, 468), (426, 425, 450, 451), (433, 432, 457, 458), (440, 439, 464, 465), (430, 429, 454, 455), (447, 446, 471, 472), (437, 436, 461, 462), (427, 426, 451, 452), (444, 443, 468, 469), (434, 433, 458, 459), (441, 440, 465, 466), (431, 430, 455, 456), (448, 447, 472, 473), (464, 463, 488, 489), (454, 453, 478, 479), (471, 470, 495, 496), (461, 460, 485, 486), (468, 467, 492, 493), (451, 450, 475, 476), (458, 457, 482, 483), (465, 464, 489, 490), (455, 454, 479, 480), (472, 471, 496, 497), (462, 461, 486, 487), (452, 451, 476, 477), (469, 468, 493, 494), (459, 458, 483, 484), (466, 465, 490, 491), (456, 455, 480, 481), (473, 472, 497, 498), (463, 462, 487, 488), (453, 452, 477, 478), (470, 469, 494, 495), (460, 459, 484, 485), (467, 466, 491, 492), (457, 456, 481, 482), (474, 473, 498, 499), (490, 489, 514, 515), (480, 479, 504, 505), (497, 496, 521, 522), (487, 486, 511, 512), (477, 476, 501, 502), (494, 493, 518, 519), (484, 483, 508, 509), (491, 490, 515, 516), (498, 497, 522, 523), (481, 480, 505, 506), (488, 487, 512, 513), (478, 477, 502, 503), (495, 494, 519, 520), (485, 484, 509, 510), (492, 491, 516, 517), (482, 481, 506, 507), (499, 498, 523, 524), (489, 488, 513, 514), (479, 478, 503, 504), (496, 495, 520, 521), (486, 485, 510, 511), (476, 475, 500, 501), (493, 492, 517, 518), (483, 482, 507, 508), (516, 515, 540, 541), (506, 505, 530, 531), (523, 522, 547, 548), (513, 512, 537, 538), (520, 519, 544, 545), (503, 502, 527, 528), (510, 509, 534, 535), (517, 516, 541, 542), (524, 523, 548, 549), (507, 506, 531, 532), (514, 513, 538, 539), (504, 503, 528, 529), (521, 520, 545, 546), (511, 510, 535, 536), (501, 500, 525, 526), (518, 517, 542, 543), (508, 507, 532, 533), (515, 514, 539, 540), (522, 521, 546, 547), (505, 504, 529, 530), (512, 511, 536, 537), (502, 501, 526, 527), (519, 518, 543, 544), (509, 508, 533, 534), (542, 541, 566, 567), (532, 531, 556, 557), (549, 548, 573, 574), (539, 538, 563, 564), (529, 528, 553, 554), (546, 545, 570, 571), (536, 535, 560, 561), (543, 542, 567, 568), (526, 525, 550, 551), (533, 532, 557, 558), (540, 539, 564, 565), (547, 546, 571, 572), (530, 529, 554, 555), (537, 536, 561, 562), (527, 526, 551, 552), (544, 543, 568, 569), (534, 533, 558, 559), (541, 540, 565, 566), (531, 530, 555, 556), (548, 547, 572, 573), (538, 537, 562, 563), (545, 544, 569, 570), (528, 527, 552, 553), (535, 534, 559, 560), (568, 567, 592, 593), (551, 550, 575, 576), (558, 557, 582, 583), (565, 564, 589, 590), (555, 554, 579, 580), (572, 571, 596, 597), (562, 561, 586, 587), (552, 551, 576, 577), (569, 568, 593, 594), (559, 558, 583, 584), (566, 565, 590, 591), (556, 555, 580, 581), (573, 572, 597, 598), (563, 562, 587, 588), (570, 569, 594, 595), (553, 552, 577, 578), (560, 559, 584, 585), (567, 566, 591, 592), (557, 556, 581, 582), (574, 573, 598, 599), (564, 563, 588, 589), (554, 553, 578, 579), (571, 570, 595, 596), (561, 560, 585, 586), (577, 576, 601, 602), (594, 593, 618, 619), (584, 583, 608, 609), (591, 590, 615, 616), (581, 580, 605, 606), (598, 597, 622, 623), (588, 587, 612, 613), (578, 577, 602, 603), (595, 594, 619, 620), (585, 584, 609, 610), (592, 591, 616, 617), (582, 581, 606, 607), (599, 598, 623, 624), (589, 588, 613, 614), (579, 578, 603, 604), (596, 595, 620, 621), (586, 585, 610, 611), (593, 592, 617, 618), (576, 575, 600, 601), (583, 582, 607, 608), (590, 589, 614, 615), (580, 579, 604, 605), (597, 596, 621, 622), (587, 586, 611, 612), (603, 602, 627, 628), (620, 619, 644, 645), (610, 609, 634, 635), (617, 616, 641, 642), (607, 606, 631, 632), (624, 623, 648, 649), (614, 613, 638, 639), (604, 603, 628, 629), (621, 620, 645, 646), (611, 610, 635, 636), (601, 600, 625, 626), (618, 617, 642, 643), (608, 607, 632, 633), (615, 614, 639, 640), (605, 604, 629, 630), (622, 621, 646, 647), (612, 611, 636, 637), (602, 601, 626, 627), (619, 618, 643, 644), (609, 608, 633, 634), (616, 615, 640, 641), (623, 622, 647, 648), (606, 605, 630, 631), (613, 612, 637, 638), (646, 645, 670, 671), (629, 628, 653, 654), (636, 635, 660, 661), (626, 625, 650, 651), (643, 642, 667, 668), (633, 632, 657, 658), (640, 639, 664, 665), (630, 629, 654, 655), (647, 646, 671, 672), (637, 636, 661, 662), (627, 626, 651, 652), (644, 643, 668, 669), (634, 633, 658, 659), (641, 640, 665, 666), (648, 647, 672, 673), (631, 630, 655, 656), (638, 637, 662, 663), (628, 627, 652, 653), (645, 644, 669, 670), (635, 634, 659, 660), (642, 641, 666, 667), (632, 631, 656, 657), (649, 648, 673, 674), (639, 638, 663, 664), (655, 654, 679, 680), (672, 671, 696, 697), (662, 661, 686, 687), (669, 668, 693, 694), (652, 651, 676, 677), (659, 658, 683, 684), (666, 665, 690, 691), (673, 672, 697, 698), (656, 655, 680, 681), (663, 662, 687, 688), (653, 652, 677, 678), (670, 669, 694, 695), (660, 659, 684, 685), (667, 666, 691, 692), (657, 656, 681, 682), (674, 673, 698, 699), (664, 663, 688, 689), (671, 670, 695, 696), (654, 653, 678, 679), (661, 660, 685, 686), (651, 650, 675, 676), (668, 667, 692, 693), (658, 657, 682, 683), (665, 664, 689, 690), (681, 680, 705, 706), (698, 697, 722, 723), (688, 687, 712, 713), (678, 677, 702, 703), (695, 694, 719, 720), (685, 684, 709, 710), (692, 691, 716, 717), (682, 681, 706, 707), (699, 698, 723, 724), (689, 688, 713, 714), (696, 695, 720, 721), (679, 678, 703, 704), (686, 685, 710, 711), (676, 675, 700, 701), (693, 692, 717, 718), (683, 682, 707, 708), (690, 689, 714, 715), (680, 679, 704, 705), (697, 696, 721, 722), (687, 686, 711, 712), (694, 693, 718, 719), (677, 676, 701, 702), (684, 683, 708, 709), (691, 690, 715, 716), (707, 706, 731, 732), (724, 723, 748, 749), (714, 713, 738, 739), (704, 703, 728, 729), (721, 720, 745, 746), (711, 710, 735, 736), (701, 700, 725, 726), (718, 717, 742, 743), (708, 707, 732, 733), (715, 714, 739, 740), (705, 704, 729, 730), (722, 721, 746, 747), (712, 711, 736, 737), (719, 718, 743, 744), (702, 701, 726, 727), (709, 708, 733, 734), (716, 715, 740, 741), (706, 705, 730, 731), (723, 722, 747, 748), (713, 712, 737, 738), (703, 702, 727, 728), (720, 719, 744, 745), (710, 709, 734, 735), (717, 716, 741, 742), (733, 732, 757, 758), (740, 739, 764, 765), (730, 729, 754, 755), (747, 746, 771, 772), (737, 736, 761, 762), (727, 726, 751, 752), (744, 743, 768, 769), (734, 733, 758, 759), (741, 740, 765, 766), (731, 730, 755, 756), (748, 747, 772, 773), (738, 737, 762, 763), (728, 727, 752, 753), (745, 744, 769, 770), (735, 734, 759, 760), (742, 741, 766, 767), (749, 748, 773, 774), (732, 731, 756, 757), (739, 738, 763, 764), (729, 728, 753, 754), (746, 745, 770, 771), (736, 735, 760, 761), (726, 725, 750, 751), (743, 742, 767, 768), (752, 751, 776, 777), (769, 768, 793, 794), (759, 758, 783, 784), (766, 765, 790, 791), (756, 755, 780, 781), (773, 772, 797, 798), (763, 762, 787, 788), (770, 769, 794, 795), (753, 752, 777, 778), (760, 759, 784, 785), (767, 766, 791, 792), (757, 756, 781, 782), (774, 773, 798, 799), (764, 763, 788, 789), (754, 753, 778, 779), (771, 770, 795, 796), (761, 760, 785, 786), (768, 767, 792, 793), (751, 750, 775, 776), (758, 757, 782, 783), (765, 764, 789, 790), (772, 771, 796, 797), (755, 754, 779, 780), (762, 761, 786, 787), (795, 794, 819, 820), (778, 777, 802, 803), (785, 784, 809, 810), (792, 791, 816, 817), (782, 781, 806, 807), (799, 798, 823, 824), (789, 788, 813, 814), (779, 778, 803, 804), (796, 795, 820, 821), (786, 785, 810, 811), (793, 792, 817, 818), (776, 775, 800, 801), (783, 782, 807, 808), (790, 789, 814, 815), (780, 779, 804, 805), (797, 796, 821, 822), (787, 786, 811, 812), (777, 776, 801, 802), (794, 793, 818, 819), (784, 783, 808, 809), (791, 790, 815, 816), (781, 780, 805, 806), (798, 797, 822, 823), (788, 787, 812, 813), (804, 803, 828, 829), (821, 820, 845, 846), (811, 810, 835, 836), (818, 817, 842, 843), (801, 800, 825, 826), (808, 807, 832, 833), (815, 814, 839, 840), (805, 804, 829, 830), (822, 821, 846, 847), (812, 811, 836, 837), (802, 801, 826, 827), (819, 818, 843, 844), (809, 808, 833, 834), (816, 815, 840, 841), (806, 805, 830, 831), (823, 822, 847, 848), (813, 812, 837, 838), (803, 802, 827, 828), (820, 819, 844, 845), (810, 809, 834, 835), (817, 816, 841, 842), (807, 806, 831, 832), (824, 823, 848, 849), (814, 813, 838, 839), (830, 829, 854, 855), (847, 846, 871, 872), (837, 836, 861, 862), (827, 826, 851, 852), (844, 843, 868, 869), (834, 833, 858, 859), (841, 840, 865, 866), (848, 847, 872, 873), (831, 830, 855, 856), (838, 837, 862, 863), (828, 827, 852, 853), (845, 844, 869, 870), (835, 834, 859, 860), (842, 841, 866, 867), (832, 831, 856, 857), (849, 848, 873, 874), (839, 838, 863, 864), (829, 828, 853, 854), (846, 845, 870, 871), (836, 835, 860, 861), (826, 825, 850, 851), (843, 842, 867, 868), (833, 832, 857, 858), (840, 839, 864, 865), (873, 872, 897, 898), (856, 855, 880, 881), (863, 862, 887, 888), (853, 852, 877, 878), (870, 869, 894, 895), (860, 859, 884, 885), (867, 866, 891, 892), (857, 856, 881, 882), (874, 873, 898, 899), (864, 863, 888, 889), (871, 870, 895, 896), (854, 853, 878, 879), (861, 860, 885, 886), (851, 850, 875, 876), (868, 867, 892, 893), (858, 857, 882, 883), (865, 864, 889, 890), (855, 854, 879, 880), (872, 871, 896, 897), (862, 861, 886, 887), (852, 851, 876, 877), (869, 868, 893, 894), (859, 858, 883, 884), (866, 865, 890, 891), (882, 881, 906, 907), (899, 898, 923, 924), (889, 888, 913, 914), (896, 895, 920, 921), (879, 878, 903, 904), (886, 885, 910, 911), (876, 875, 900, 901), (893, 892, 917, 918), (883, 882, 907, 908), (890, 889, 914, 915), (880, 879, 904, 905), (897, 896, 921, 922), (887, 886, 911, 912), (894, 893, 918, 919), (877, 876, 901, 902), (884, 883, 908, 909), (891, 890, 915, 916), (898, 897, 922, 923), (881, 880, 905, 906), (888, 887, 912, 913), (878, 877, 902, 903), (895, 894, 919, 920), (885, 884, 909, 910), (892, 891, 916, 917), (908, 907, 932, 933), (915, 914, 939, 940), (905, 904, 929, 930), (922, 921, 946, 947), (912, 911, 936, 937), (919, 918, 943, 944), (902, 901, 926, 927), (909, 908, 933, 934), (916, 915, 940, 941), (906, 905, 930, 931), (923, 922, 947, 948), (913, 912, 937, 938), (903, 902, 927, 928), (920, 919, 944, 945), (910, 909, 934, 935), (917, 916, 941, 942), (907, 906, 931, 932), (924, 923, 948, 949), (914, 913, 938, 939), (921, 920, 945, 946), (904, 903, 928, 929), (911, 910, 935, 936), (901, 900, 925, 926), (918, 917, 942, 943), (934, 933, 958, 959), (941, 940, 965, 966), (931, 930, 955, 956), (948, 947, 972, 973), (938, 937, 962, 963), (928, 927, 952, 953), (945, 944, 969, 970), (935, 934, 959, 960), (942, 941, 966, 967), (932, 931, 956, 957), (949, 948, 973, 974), (939, 938, 963, 964), (929, 928, 953, 954), (946, 945, 970, 971), (936, 935, 960, 961), (926, 925, 950, 951), (943, 942, 967, 968), (933, 932, 957, 958), (940, 939, 964, 965), (930, 929, 954, 955), (947, 946, 971, 972), (937, 936, 961, 962), (944, 943, 968, 969), (927, 926, 951, 952), (960, 959, 984, 985), (967, 966, 991, 992), (974, 973, 998, 999), (957, 956, 981, 982), (964, 963, 988, 989), (954, 953, 978, 979), (971, 970, 995, 996), (961, 960, 985, 986), (951, 950, 975, 976), (968, 967, 992, 993), (958, 957, 982, 983), (965, 964, 989, 990), (955, 954, 979, 980), (972, 971, 996, 997), (962, 961, 986, 987), (952, 951, 976, 977), (969, 968, 993, 994), (959, 958, 983, 984), (966, 965, 990, 991), (956, 955, 980, 981), (973, 972, 997, 998), (963, 962, 987, 988), (953, 952, 977, 978), (970, 969, 994, 995), (986, 985, 1010, 1011), (976, 975, 1000, 1001), (993, 992, 1017, 1018), (983, 982, 1007, 1008), (990, 989, 1014, 1015), (997, 996, 1021, 1022), (980, 979, 1004, 1005), (987, 986, 1011, 1012), (977, 976, 1001, 1002), (994, 993, 1018, 1019), (984, 983, 1008, 1009), (991, 990, 1015, 1016), (981, 980, 1005, 1006), (998, 997, 1022, 1023), (988, 987, 1012, 1013), (978, 977, 1002, 1003), (995, 994, 1019, 1020), (985, 984, 1009, 1010), (992, 991, 1016, 1017), (999, 998, 1023, 1024), (982, 981, 1006, 1007), (989, 988, 1013, 1014), (979, 978, 1003, 1004), (996, 995, 1020, 1021), (1009, 1008, 1034, 1035), (1016, 1015, 1041, 1042), (1006, 1005, 1031, 1032), (1023, 1022, 1048, 1049), (1013, 1012, 1038, 1039), (1003, 1002, 1028, 1029), (1020, 1019, 1045, 1046), (1010, 1009, 1035, 1036), (1017, 1016, 1042, 1043), (1007, 1006, 1032, 1033), (1024, 1023, 1049, 1050), (1014, 1013, 1039, 1040), (1004, 1003, 1029, 1030), (1021, 1020, 1046, 1047), (1011, 1010, 1036, 1037), (1018, 1017, 1043, 1044), (1008, 1007, 1033, 1034), (1015, 1014, 1040, 1041), (1001, 1000, 1026, 1027), (1005, 1004, 1030, 1031), (1022, 1021, 1047, 1048), (1012, 1011, 1037, 1038), (1019, 1018, 1044, 1045), (1002, 1001, 1027, 1028), (1036, 1035, 1060, 1061), (1043, 1042, 1067, 1068), (1050, 1049, 1074, 1075), (1033, 1032, 1057, 1058), (1040, 1039, 1064, 1065), (1030, 1029, 1054, 1055), (1047, 1046, 1071, 1072), (1037, 1036, 1061, 1062), (1027, 1026, 1051, 1052), (1044, 1043, 1068, 1069), (1034, 1033, 1058, 1059), (1041, 1040, 1065, 1066), (1031, 1030, 1055, 1056), (1048, 1047, 1072, 1073), (1038, 1037, 1062, 1063), (1028, 1027, 1052, 1053), (1045, 1044, 1069, 1070), (1035, 1034, 1059, 1060), (1042, 1041, 1066, 1067), (1032, 1031, 1056, 1057), (1049, 1048, 1073, 1074), (1039, 1038, 1063, 1064), (1029, 1028, 1053, 1054), (1046, 1045, 1070, 1071), (1062, 1061, 1086, 1087), (1052, 1051, 1076, 1077), (1069, 1068, 1093, 1094), (1059, 1058, 1083, 1084), (1066, 1065, 1090, 1091), (1073, 1072, 1097, 1098), (1056, 1055, 1080, 1081), (1063, 1062, 1087, 1088), (1053, 1052, 1077, 1078), (1070, 1069, 1094, 1095), (1060, 1059, 1084, 1085), (1067, 1066, 1091, 1092), (1057, 1056, 1081, 1082), (1074, 1073, 1098, 1099), (1064, 1063, 1088, 1089), (1054, 1053, 1078, 1079), (1071, 1070, 1095, 1096), (1061, 1060, 1085, 1086), (1068, 1067, 1092, 1093), (1075, 1074, 1099, 1100), (1058, 1057, 1082, 1083), (1065, 1064, 1089, 1090), (1055, 1054, 1079, 1080), (1072, 1071, 1096, 1097), (1088, 1087, 1112, 1113), (1078, 1077, 1102, 1103), (1095, 1094, 1119, 1120), (1085, 1084, 1109, 1110), (1092, 1091, 1116, 1117), (1082, 1081, 1106, 1107), (1099, 1098, 1123, 1124), (1089, 1088, 1113, 1114), (1096, 1095, 1120, 1121), (1079, 1078, 1103, 1104), (1086, 1085, 1110, 1111), (1093, 1092, 1117, 1118), (1100, 1099, 1124, 1125), (1083, 1082, 1107, 1108), (1090, 1089, 1114, 1115), (1080, 1079, 1104, 1105), (1097, 1096, 1121, 1122), (1087, 1086, 1111, 1112), (1077, 1076, 1101, 1102), (1094, 1093, 1118, 1119), (1084, 1083, 1108, 1109), (1091, 1090, 1115, 1116), (1098, 1097, 1122, 1123), (1081, 1080, 1105, 1106), (1114, 1113, 1138, 1139), (1121, 1120, 1145, 1146), (1104, 1103, 1128, 1129), (1111, 1110, 1135, 1136), (1118, 1117, 1142, 1143), (1108, 1107, 1132, 1133), (1125, 1124, 1149, 1150), (1115, 1114, 1139, 1140), (1105, 1104, 1129, 1130), (1122, 1121, 1146, 1147), (1112, 1111, 1136, 1137), (1119, 1118, 1143, 1144), (1102, 1101, 1126, 1127), (1109, 1108, 1133, 1134), (1116, 1115, 1140, 1141), (1123, 1122, 1147, 1148), (1106, 1105, 1130, 1131), (1113, 1112, 1137, 1138), (1103, 1102, 1127, 1128), (1120, 1119, 1144, 1145), (1110, 1109, 1134, 1135), (1117, 1116, 1141, 1142), (1107, 1106, 1131, 1132), (1124, 1123, 1148, 1149), (1140, 1139, 1164, 1165), (1130, 1129, 1154, 1155), (1147, 1146, 1171, 1172), (1137, 1136, 1161, 1162), (1144, 1143, 1168, 1169), (1127, 1126, 1151, 1152), (1134, 1133, 1158, 1159), (1141, 1140, 1165, 1166), (1131, 1130, 1155, 1156), (1148, 1147, 1172, 1173), (1138, 1137, 1162, 1163), (1128, 1127, 1152, 1153), (1145, 1144, 1169, 1170), (1135, 1134, 1159, 1160), (1142, 1141, 1166, 1167), (1132, 1131, 1156, 1157), (1149, 1148, 1173, 1174), (1139, 1138, 1163, 1164), (1146, 1145, 1170, 1171), (1129, 1128, 1153, 1154), (1136, 1135, 1160, 1161), (1143, 1142, 1167, 1168), (1133, 1132, 1157, 1158), (1150, 1149, 1174, 1175), (1166, 1165, 1190, 1191), (1156, 1155, 1180, 1181), (1173, 1172, 1197, 1198), (1163, 1162, 1187, 1188), (1153, 1152, 1177, 1178), (1170, 1169, 1194, 1195), (1160, 1159, 1184, 1185), (1167, 1166, 1191, 1192), (1157, 1156, 1181, 1182), (1174, 1173, 1198, 1199), (1164, 1163, 1188, 1189), (1154, 1153, 1178, 1179), (1171, 1170, 1195, 1196), (1161, 1160, 1185, 1186), (1168, 1167, 1192, 1193), (1158, 1157, 1182, 1183), (1175, 1174, 1199, 1200), (1165, 1164, 1189, 1190), (1155, 1154, 1179, 1180), (1172, 1171, 1196, 1197), (1162, 1161, 1186, 1187), (1169, 1168, 1193, 1194), (1152, 1151, 1176, 1177), (1159, 1158, 1183, 1184), (1192, 1191, 1216, 1217), (1199, 1198, 1223, 1224), (1182, 1181, 1206, 1207), (1189, 1188, 1213, 1214), (1179, 1178, 1203, 1204), (1196, 1195, 1220, 1221), (1186, 1185, 1210, 1211), (1193, 1192, 1217, 1218), (1183, 1182, 1207, 1208), (1200, 1199, 1224, 1225), (1190, 1189, 1214, 1215), (1180, 1179, 1204, 1205), (1197, 1196, 1221, 1222), (1187, 1186, 1211, 1212), (1177, 1176, 1201, 1202), (1194, 1193, 1218, 1219), (1184, 1183, 1208, 1209), (1191, 1190, 1215, 1216), (1181, 1180, 1205, 1206), (1198, 1197, 1222, 1223), (1188, 1187, 1212, 1213), (1178, 1177, 1202, 1203), (1195, 1194, 1219, 1220), (1185, 1184, 1209, 1210), (1218, 1217, 1242, 1243), (1208, 1207, 1232, 1233), (1225, 1224, 1249, 1250), (1215, 1214, 1239, 1240), (1222, 1221, 1246, 1247), (1205, 1204, 1229, 1230), (1212, 1211, 1236, 1237), (1202, 1201, 1226, 1227), (1219, 1218, 1243, 1244), (1209, 1208, 1233, 1234), (1216, 1215, 1240, 1241), (1206, 1205, 1230, 1231), (1223, 1222, 1247, 1248), (1213, 1212, 1237, 1238), (1203, 1202, 1227, 1228), (1220, 1219, 1244, 1245), (1210, 1209, 1234, 1235), (1217, 1216, 1241, 1242), (1224, 1223, 1248, 1249), (1207, 1206, 1231, 1232), (1214, 1213, 1238, 1239), (1204, 1203, 1228, 1229), (1221, 1220, 1245, 1246), (1211, 1210, 1235, 1236), (1239, 1238, 12, 13), (1229, 1228, 2, 3), (1246, 1245, 19, 20), (1236, 1235, 9, 10), (1226, 1025, 0), (1243, 1242, 16, 17), (1233, 1232, 6, 7), (1250, 1249, 23, 24), (1240, 1239, 13, 14), (1247, 1246, 20, 21), (1230, 1229, 3, 4), (1237, 1236, 10, 11), (1227, 1226, 0, 1), (1244, 1243, 17, 18), (1234, 1233, 7, 8), (1241, 1240, 14, 15), (1231, 1230, 4, 5), (1248, 1247, 21, 22), (1238, 1237, 11, 12), (1228, 1227, 1, 2), (1245, 1244, 18, 19), (1235, 1234, 8, 9), (1242, 1241, 15, 16), (1249, 1248, 22, 23), (1232, 1231, 5, 6), (0, 1025, 25), (25, 1025, 50), (50, 1025, 75), (75, 1025, 100), (100, 1025, 125), (125, 1025, 150), (150, 1025, 175), (175, 1025, 200), (200, 1025, 225), (225, 1025, 250), (250, 1025, 275), (275, 1025, 300), (300, 1025, 325), (325, 1025, 350), (350, 1025, 375), (375, 1025, 400), (400, 1025, 425), (425, 1025, 450), (450, 1025, 475), (475, 1025, 500), (500, 1025, 525), (525, 1025, 550), (550, 1025, 575), (575, 1025, 600), (600, 1025, 625), (625, 1025, 650), (650, 1025, 675), (675, 1025, 700), (700, 1025, 725), (725, 1025, 750), (750, 1025, 775), (775, 1025, 800), (800, 1025, 825), (825, 1025, 850), (850, 1025, 875), (875, 1025, 900), (900, 1025, 925), (925, 1025, 950), (950, 1025, 975), (975, 1025, 1000), (1000, 1025, 1026), (1026, 1025, 1051), (1051, 1025, 1076), (1076, 1025, 1101), (1101, 1025, 1126), (1126, 1025, 1151), (1151, 1025, 1176), (1176, 1025, 1201), (1201, 1025, 1226)])
me_cube_001.materials.append(mat_ground)
me_cube_001.materials.append(mat_grass)
me_cube_001.use_remesh_preserve_volume = False
me_cube_001.use_remesh_preserve_attributes = False
me_cube_001.use_mirror_vertex_groups = False
me_cube_001.update()
me_cube_002 = bpy.data.meshes.new('Cube.002')
me_cube_002.from_pydata([(-1.0, -1.696, -1.0), (-1.0, 1.817, -1.0), (1.0, 1.817, -1.0), (1.0, -1.696, -1.0), (-1.0, -1.696, 1.0), (-1.0, 1.817, 1.0), (1.0, 1.817, 1.0), (1.0, -1.696, 1.0), (-1.0, -2.799, -1.0), (1.0, -2.799, -1.0), (-1.0, -2.799, 1.0), (1.0, -2.799, 1.0)], [], [(4, 5, 1, 0), (5, 6, 2, 1), (6, 7, 3, 2), (0, 3, 9, 8), (0, 1, 2, 3), (7, 6, 5, 4), (11, 10, 8, 9), (7, 4, 10, 11), (3, 7, 11, 9), (4, 0, 8, 10)])
me_cube_002.materials.append(mat_ground)
me_cube_002.materials.append(mat_grass)
me_cube_002.use_remesh_preserve_volume = False
me_cube_002.use_remesh_preserve_attributes = False
me_cube_002.use_mirror_vertex_groups = False
me_cube_002.update()

# ---- objects
ob_base = bpy.data.objects.new('base', me_cube_001)
ob_lamp = bpy.data.objects.new('Lamp', light_lamp)
ob_camera = bpy.data.objects.new('Camera', cam_camera)
ob_base_raw = bpy.data.objects.new('base_raw', me_cube_002)

# ---- transforms, parenting, visibility, modifiers, constraints
ob_base.location = (-0.03066, 0.03586, -0.4877)
ob_base.scale = (1.153, 0.3106, 0.7801)
ob_base.lineart.crease_threshold = 0.0
_vg = ob_base.vertex_groups.new(name='grass')
_m = ob_base.modifiers.new('Displace.001', 'DISPLACE')
_m.strength = 0.2
_m.direction = 'RGB_TO_XYZ'
_m = ob_base.modifiers.new('Displace', 'DISPLACE')
_m.strength = 0.07
_m.direction = 'RGB_TO_XYZ'
_m = ob_base.modifiers.new('ParticleSystem 1', 'PARTICLE_SYSTEM')
ob_lamp.location = (4.076, 1.005, 5.904)
ob_lamp.rotation_euler = (0.6503, 0.05522, 1.866)
ob_lamp.lock_rotations_4d = False
ob_lamp.empty_display_type = 'ARROWS'
ob_lamp.color = (0.0, 0.0, 0.0, 0.0)
ob_lamp.lineart.crease_threshold = 0.0
ob_camera.location = (0.0, 0.0, 4.0)
ob_camera.rotation_euler = (0.0, -0.0, -3.142)
ob_camera.lock_rotations_4d = False
ob_camera.empty_display_type = 'ARROWS'
ob_camera.color = (0.0, 0.0, 0.0, 0.0)
ob_camera.display_type = 'WIRE'
ob_camera.lineart.crease_threshold = 0.0
ob_base_raw.location = (-0.05195, 0.2026, 0.0)
ob_base_raw.scale = (1.798, 1.0, 1.0)
ob_base_raw.lineart.crease_threshold = 0.0
_vg = ob_base_raw.vertex_groups.new(name='grass')
_m = ob_base_raw.modifiers.new('Subsurf', 'SUBSURF')
_m.uv_smooth = 'PRESERVE_CORNERS'
_m.levels = 6
_m.render_levels = 6
_m.show_only_control_edges = False
_m = ob_base_raw.modifiers.new('Displace.001', 'DISPLACE')
_m.strength = 0.2
_m.direction = 'RGB_TO_XYZ'
_m = ob_base_raw.modifiers.new('Displace', 'DISPLACE')
_m.strength = 0.07
_m.direction = 'RGB_TO_XYZ'
_m = ob_base_raw.modifiers.new('ParticleSystem 1', 'PARTICLE_SYSTEM')

# ---- collection membership
col_collection_1.objects.link(ob_base)
col_collection_1.objects.link(ob_lamp)
col_collection_1.objects.link(ob_camera)
col_collection_11.objects.link(ob_base_raw)

# ---- scene / render settings (as saved in the file)
scene.camera = ob_camera
scene.frame_start = 1; scene.frame_end = 250; scene.frame_set(1)
scene.render.engine = 'CYCLES'
scene.render.image_settings.compression = 90
scene.render.resolution_x = 2048
scene.render.resolution_y = 1024
scene.render.resolution_percentage = 50
scene.render.dither_intensity = 0.0
scene.render.film_transparent = True
scene.cycles.use_denoising = False
scene.cycles.samples = 10
scene.cycles.sampling_pattern = 'TABULATED_SOBOL'
scene.cycles.light_sampling_threshold = 0.0
scene.cycles.use_adaptive_sampling = False
scene.cycles.use_light_tree = False
scene.cycles.blur_glossy = 0.0
scene.cycles.volume_bounces = 1
scene.cycles.pixel_filter_type = 'GAUSSIAN'
scene.cycles.sample_clamp_indirect = 0.0
scene.view_settings.view_transform = 'Standard'
bpy.context.view_layer.update()
